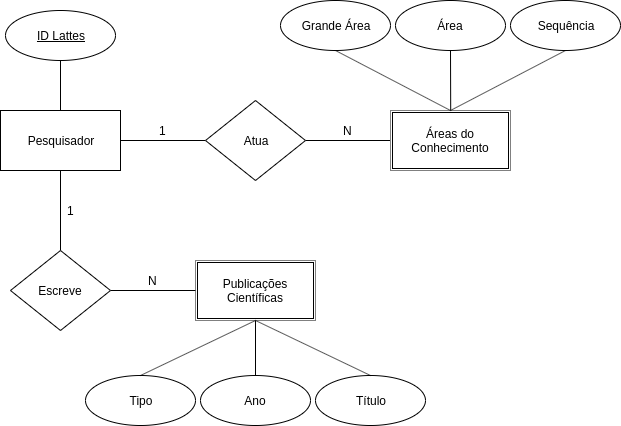

The diagram above was exported from draw.io. Its source (the exported page's mxGraphModel, read from the mxfile embedded in the PNG):
<mxGraphModel dx="1102" dy="552" grid="1" gridSize="10" guides="1" tooltips="1" connect="1" arrows="1" fold="1" page="1" pageScale="1" pageWidth="850" pageHeight="1100" math="0" shadow="0">
  <root>
    <mxCell id="0" />
    <mxCell id="1" parent="0" />
    <mxCell id="lbI9Zx4XIQyt4Ky1xqQz-42" value="" style="group;fillColor=#ffffff;" parent="1" vertex="1" connectable="0">
      <mxGeometry x="305" y="370" width="120" height="60" as="geometry" />
    </mxCell>
    <mxCell id="lbI9Zx4XIQyt4Ky1xqQz-40" value="" style="group" parent="lbI9Zx4XIQyt4Ky1xqQz-42" vertex="1" connectable="0">
      <mxGeometry width="120" height="60" as="geometry" />
    </mxCell>
    <mxCell id="lbI9Zx4XIQyt4Ky1xqQz-13" value="" style="rounded=0;whiteSpace=wrap;html=1;strokeWidth=1;fillColor=none;" parent="lbI9Zx4XIQyt4Ky1xqQz-40" vertex="1">
      <mxGeometry width="120" height="60" as="geometry" />
    </mxCell>
    <mxCell id="lbI9Zx4XIQyt4Ky1xqQz-35" value="" style="group;fillColor=#ffffff;" parent="lbI9Zx4XIQyt4Ky1xqQz-40" vertex="1" connectable="0">
      <mxGeometry width="120" height="60" as="geometry" />
    </mxCell>
    <mxCell id="lbI9Zx4XIQyt4Ky1xqQz-14" value="Publicações Científicas" style="rounded=0;whiteSpace=wrap;html=1;strokeWidth=1;fillColor=none;" parent="lbI9Zx4XIQyt4Ky1xqQz-40" vertex="1">
      <mxGeometry x="2" y="2" width="116" height="56" as="geometry" />
    </mxCell>
    <mxCell id="lbI9Zx4XIQyt4Ky1xqQz-5" style="edgeStyle=orthogonalEdgeStyle;rounded=0;orthogonalLoop=1;jettySize=auto;html=1;exitX=1;exitY=0.5;exitDx=0;exitDy=0;entryX=0;entryY=0.5;entryDx=0;entryDy=0;endArrow=none;endFill=0;" parent="1" source="lbI9Zx4XIQyt4Ky1xqQz-1" target="lbI9Zx4XIQyt4Ky1xqQz-4" edge="1">
      <mxGeometry relative="1" as="geometry" />
    </mxCell>
    <mxCell id="lbI9Zx4XIQyt4Ky1xqQz-16" style="edgeStyle=orthogonalEdgeStyle;rounded=0;orthogonalLoop=1;jettySize=auto;html=1;exitX=0.5;exitY=1;exitDx=0;exitDy=0;entryX=0.5;entryY=0;entryDx=0;entryDy=0;endArrow=none;endFill=0;" parent="1" source="lbI9Zx4XIQyt4Ky1xqQz-1" target="lbI9Zx4XIQyt4Ky1xqQz-15" edge="1">
      <mxGeometry relative="1" as="geometry" />
    </mxCell>
    <mxCell id="lbI9Zx4XIQyt4Ky1xqQz-1" value="Pesquisador" style="rounded=0;whiteSpace=wrap;html=1;" parent="1" vertex="1">
      <mxGeometry x="110" y="220" width="120" height="60" as="geometry" />
    </mxCell>
    <mxCell id="lbI9Zx4XIQyt4Ky1xqQz-48" style="edgeStyle=none;rounded=0;orthogonalLoop=1;jettySize=auto;html=1;exitX=1;exitY=0.5;exitDx=0;exitDy=0;entryX=0;entryY=0.5;entryDx=0;entryDy=0;endArrow=none;endFill=0;" parent="1" source="lbI9Zx4XIQyt4Ky1xqQz-4" target="lbI9Zx4XIQyt4Ky1xqQz-45" edge="1">
      <mxGeometry relative="1" as="geometry" />
    </mxCell>
    <mxCell id="lbI9Zx4XIQyt4Ky1xqQz-4" value="Atua" style="rhombus;whiteSpace=wrap;html=1;" parent="1" vertex="1">
      <mxGeometry x="315" y="210" width="100" height="80" as="geometry" />
    </mxCell>
    <mxCell id="lbI9Zx4XIQyt4Ky1xqQz-21" style="edgeStyle=orthogonalEdgeStyle;rounded=0;orthogonalLoop=1;jettySize=auto;html=1;exitX=1;exitY=0.5;exitDx=0;exitDy=0;endArrow=none;endFill=0;" parent="1" source="lbI9Zx4XIQyt4Ky1xqQz-15" target="lbI9Zx4XIQyt4Ky1xqQz-13" edge="1">
      <mxGeometry relative="1" as="geometry" />
    </mxCell>
    <mxCell id="lbI9Zx4XIQyt4Ky1xqQz-15" value="Escreve" style="rhombus;whiteSpace=wrap;html=1;" parent="1" vertex="1">
      <mxGeometry x="120" y="360" width="100" height="80" as="geometry" />
    </mxCell>
    <mxCell id="lbI9Zx4XIQyt4Ky1xqQz-31" style="edgeStyle=orthogonalEdgeStyle;rounded=0;orthogonalLoop=1;jettySize=auto;html=1;exitX=0.5;exitY=1;exitDx=0;exitDy=0;endArrow=none;endFill=0;" parent="1" source="lbI9Zx4XIQyt4Ky1xqQz-28" target="lbI9Zx4XIQyt4Ky1xqQz-1" edge="1">
      <mxGeometry relative="1" as="geometry" />
    </mxCell>
    <mxCell id="lbI9Zx4XIQyt4Ky1xqQz-28" value="&lt;u&gt;ID Lattes&lt;/u&gt;" style="ellipse;whiteSpace=wrap;html=1;strokeWidth=1;fillColor=#ffffff;" parent="1" vertex="1">
      <mxGeometry x="115" y="120" width="110" height="50" as="geometry" />
    </mxCell>
    <mxCell id="lbI9Zx4XIQyt4Ky1xqQz-43" value="" style="group;fillColor=#ffffff;" parent="1" vertex="1" connectable="0">
      <mxGeometry x="500" y="220" width="120" height="60" as="geometry" />
    </mxCell>
    <mxCell id="lbI9Zx4XIQyt4Ky1xqQz-44" value="" style="group" parent="lbI9Zx4XIQyt4Ky1xqQz-43" vertex="1" connectable="0">
      <mxGeometry width="120" height="60" as="geometry" />
    </mxCell>
    <mxCell id="lbI9Zx4XIQyt4Ky1xqQz-45" value="" style="rounded=0;whiteSpace=wrap;html=1;strokeWidth=1;fillColor=none;" parent="lbI9Zx4XIQyt4Ky1xqQz-44" vertex="1">
      <mxGeometry width="120" height="60" as="geometry" />
    </mxCell>
    <mxCell id="lbI9Zx4XIQyt4Ky1xqQz-46" value="" style="group;fillColor=#ffffff;" parent="lbI9Zx4XIQyt4Ky1xqQz-44" vertex="1" connectable="0">
      <mxGeometry width="120" height="60" as="geometry" />
    </mxCell>
    <mxCell id="lbI9Zx4XIQyt4Ky1xqQz-47" value="Áreas do Conhecimento" style="rounded=0;whiteSpace=wrap;html=1;strokeWidth=1;fillColor=none;" parent="lbI9Zx4XIQyt4Ky1xqQz-44" vertex="1">
      <mxGeometry x="2" y="2" width="116" height="56" as="geometry" />
    </mxCell>
    <mxCell id="lbI9Zx4XIQyt4Ky1xqQz-52" value="Ano" style="ellipse;whiteSpace=wrap;html=1;strokeWidth=1;fillColor=#ffffff;" parent="1" vertex="1">
      <mxGeometry x="310" y="485" width="110" height="50" as="geometry" />
    </mxCell>
    <mxCell id="lbI9Zx4XIQyt4Ky1xqQz-53" value="Tipo" style="ellipse;whiteSpace=wrap;html=1;strokeWidth=1;fillColor=#ffffff;" parent="1" vertex="1">
      <mxGeometry x="195" y="485" width="110" height="50" as="geometry" />
    </mxCell>
    <mxCell id="lbI9Zx4XIQyt4Ky1xqQz-68" style="edgeStyle=none;rounded=0;orthogonalLoop=1;jettySize=auto;html=1;exitX=0.5;exitY=1;exitDx=0;exitDy=0;entryX=0.5;entryY=0;entryDx=0;entryDy=0;endArrow=none;endFill=0;" parent="1" source="lbI9Zx4XIQyt4Ky1xqQz-59" target="lbI9Zx4XIQyt4Ky1xqQz-45" edge="1">
      <mxGeometry relative="1" as="geometry" />
    </mxCell>
    <mxCell id="lbI9Zx4XIQyt4Ky1xqQz-59" value="Grande Área" style="ellipse;whiteSpace=wrap;html=1;strokeWidth=1;fillColor=#ffffff;" parent="1" vertex="1">
      <mxGeometry x="390" y="110" width="110" height="50" as="geometry" />
    </mxCell>
    <mxCell id="lbI9Zx4XIQyt4Ky1xqQz-70" style="edgeStyle=none;rounded=0;orthogonalLoop=1;jettySize=auto;html=1;exitX=0.5;exitY=1;exitDx=0;exitDy=0;endArrow=none;endFill=0;" parent="1" source="lbI9Zx4XIQyt4Ky1xqQz-60" edge="1">
      <mxGeometry relative="1" as="geometry">
        <mxPoint x="560.2" y="220" as="targetPoint" />
      </mxGeometry>
    </mxCell>
    <mxCell id="lbI9Zx4XIQyt4Ky1xqQz-60" value="Área" style="ellipse;whiteSpace=wrap;html=1;strokeWidth=1;fillColor=#ffffff;" parent="1" vertex="1">
      <mxGeometry x="505" y="110" width="110" height="50" as="geometry" />
    </mxCell>
    <mxCell id="lbI9Zx4XIQyt4Ky1xqQz-67" style="edgeStyle=none;rounded=0;orthogonalLoop=1;jettySize=auto;html=1;exitX=0.5;exitY=1;exitDx=0;exitDy=0;entryX=0.5;entryY=0;entryDx=0;entryDy=0;endArrow=none;endFill=0;" parent="1" source="lbI9Zx4XIQyt4Ky1xqQz-63" target="lbI9Zx4XIQyt4Ky1xqQz-45" edge="1">
      <mxGeometry relative="1" as="geometry" />
    </mxCell>
    <mxCell id="lbI9Zx4XIQyt4Ky1xqQz-63" value="Sequência" style="ellipse;whiteSpace=wrap;html=1;strokeWidth=1;fillColor=#ffffff;" parent="1" vertex="1">
      <mxGeometry x="620" y="110" width="110" height="50" as="geometry" />
    </mxCell>
    <mxCell id="lbI9Zx4XIQyt4Ky1xqQz-71" value="Título" style="ellipse;whiteSpace=wrap;html=1;strokeWidth=1;fillColor=#ffffff;" parent="1" vertex="1">
      <mxGeometry x="425" y="485" width="110" height="50" as="geometry" />
    </mxCell>
    <mxCell id="lbI9Zx4XIQyt4Ky1xqQz-76" style="edgeStyle=none;rounded=0;orthogonalLoop=1;jettySize=auto;html=1;exitX=0.5;exitY=1;exitDx=0;exitDy=0;entryX=0.5;entryY=0;entryDx=0;entryDy=0;endArrow=none;endFill=0;" parent="1" source="lbI9Zx4XIQyt4Ky1xqQz-13" target="lbI9Zx4XIQyt4Ky1xqQz-71" edge="1">
      <mxGeometry relative="1" as="geometry" />
    </mxCell>
    <mxCell id="lbI9Zx4XIQyt4Ky1xqQz-79" style="edgeStyle=none;rounded=0;orthogonalLoop=1;jettySize=auto;html=1;exitX=0.5;exitY=1;exitDx=0;exitDy=0;entryX=0.5;entryY=0;entryDx=0;entryDy=0;endArrow=none;endFill=0;" parent="1" source="lbI9Zx4XIQyt4Ky1xqQz-13" target="lbI9Zx4XIQyt4Ky1xqQz-53" edge="1">
      <mxGeometry relative="1" as="geometry" />
    </mxCell>
    <mxCell id="lbI9Zx4XIQyt4Ky1xqQz-80" value="" style="edgeStyle=none;rounded=0;orthogonalLoop=1;jettySize=auto;html=1;endArrow=none;endFill=0;" parent="1" source="lbI9Zx4XIQyt4Ky1xqQz-13" target="lbI9Zx4XIQyt4Ky1xqQz-52" edge="1">
      <mxGeometry relative="1" as="geometry" />
    </mxCell>
    <mxCell id="lbI9Zx4XIQyt4Ky1xqQz-82" value="1" style="text;html=1;align=center;verticalAlign=middle;resizable=0;points=[];;autosize=1;" parent="1" vertex="1">
      <mxGeometry x="262.5" y="230" width="20" height="20" as="geometry" />
    </mxCell>
    <mxCell id="lbI9Zx4XIQyt4Ky1xqQz-83" value="N" style="text;html=1;align=center;verticalAlign=middle;resizable=0;points=[];;autosize=1;" parent="1" vertex="1">
      <mxGeometry x="447.5" y="230" width="20" height="20" as="geometry" />
    </mxCell>
    <mxCell id="lbI9Zx4XIQyt4Ky1xqQz-84" value="1" style="text;html=1;align=center;verticalAlign=middle;resizable=0;points=[];;autosize=1;" parent="1" vertex="1">
      <mxGeometry x="170" y="310" width="20" height="20" as="geometry" />
    </mxCell>
    <mxCell id="lbI9Zx4XIQyt4Ky1xqQz-87" value="N" style="text;html=1;align=center;verticalAlign=middle;resizable=0;points=[];;autosize=1;" parent="1" vertex="1">
      <mxGeometry x="252.5" y="380" width="20" height="20" as="geometry" />
    </mxCell>
  </root>
</mxGraphModel>